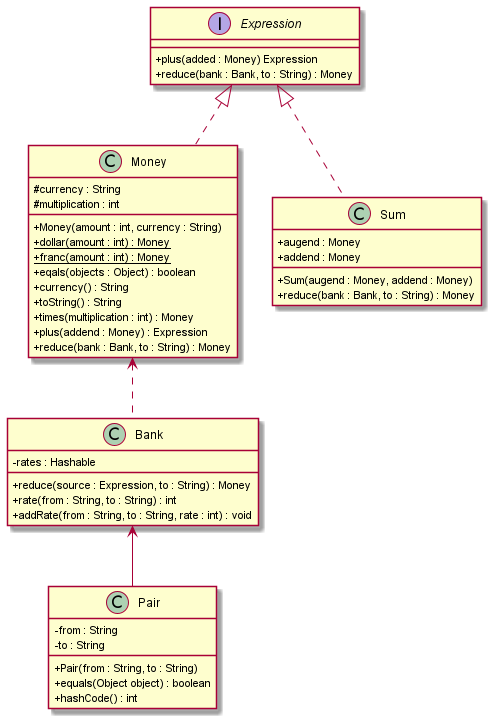

The diagram above was rendered by PlantUML. Its source (embedded in the PNG):
@startuml
'https://plantuml.com/class-diagram
skinparam classAttributeIconSize 0
/' 14장 : 환율 적용(매핑 해시테이블)
'/
class Money
interface Expression
class Bank
class Sum
class Pair
Expression <|.. Money
Money <.. Bank
Expression <|.. Sum
Bank <-- Pair
class Money{
 #currency : String
 #multiplication : int
 +Money(amount : int, currency : String)
 +dollar(amount : int) : {static} Money
 +franc(amount : int) : {static} Money
 +eqals(objects : Object) : boolean
 +currency() : String
 +toString() : String
 +times(multiplication : int) : Money
 +plus(addend : Money) : Expression
 +reduce(bank : Bank, to : String) : Money
}
interface Expression{
 +plus(added : Money) Expression
 +reduce(bank : Bank, to : String) : Money
}
class Bank{
 -rates : Hashable
 +reduce(source : Expression, to : String) : Money
 +rate(from : String, to : String) : int
 +addRate(from : String, to : String, rate : int) : void
}
class Sum{
 +augend : Money
 +addend : Money
 +Sum(augend : Money, addend : Money)
 +reduce(bank : Bank, to : String) : Money
}
class Pair {
 -from : String
 -to : String
  +Pair(from : String, to : String)
  +equals(Object object) : boolean
  +hashCode() : int
}
@enduml